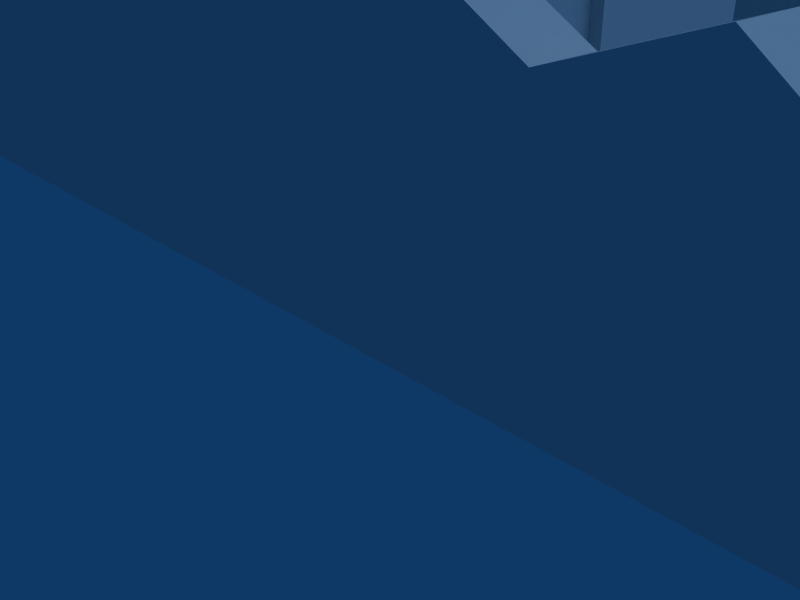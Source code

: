 # Source: runin_house_barraco1.blend  (saved by Blender 2.63.0; exported with 4.5.12 LTS)
import bpy
from mathutils import Matrix  # noqa: F401  (used for matrix-valued properties, if any)

bpy.ops.wm.read_factory_settings(use_empty=True)
scene = bpy.context.scene
scene.name = 'Scene'

# ---- collections
col_collection_1 = bpy.data.collections.new('Collection 1'); scene.collection.children.link(col_collection_1)

# ---- materials (node trees are filled in below, after node groups)
mat_material = bpy.data.materials.new('Material')
mat_material.alpha_threshold = 0.0
mat_material.roughness = 0.5
mat_material.line_color = (0.0, 0.0, 0.0, 1.0)

# ---- material node trees

# ---- world
world_world = bpy.data.worlds.new('World'); scene.world = world_world
world_world.color = (0.05656, 0.2208, 0.4)
world_world.use_sun_shadow = False
world_world.sun_shadow_jitter_overblur = 0.0
world_world.cycles.sampling_method = 'MANUAL'
world_world.cycles.sample_map_resolution = 256

# ---- cameras
cam_camera = bpy.data.cameras.new('Camera')
cam_camera.passepartout_alpha = 0.2
cam_camera.clip_end = 100.0
cam_camera.lens = 35.0
cam_camera.sensor_width = 32.0
cam_camera.sensor_height = 18.0
cam_camera.ortho_scale = 7.314
cam_camera.show_passepartout = False
cam_camera.show_safe_areas = True
cam_camera.dof.focus_distance = 0.0
cam_camera.dof.aperture_fstop = 128.0

# ---- lights
light_spot = bpy.data.lights.new('Spot', 'SUN')
light_spot.transmission_factor = 0.0
light_spot.cutoff_distance = 30.0
light_spot.angle = 1.571
light_spot.energy = 1.0
light_spot.shadow_buffer_clip_start = 1.001
light_spot.shadow_soft_size = 1.0
light_spot.shadow_cascade_max_distance = 1000.0
light_spot.cycles.use_multiple_importance_sampling = False

# ---- meshes
me_cube = bpy.data.meshes.new('Cube')
me_cube.from_pydata([(9.875, 1.0, -1.0), (9.875, -1.0, -1.0), (-13.47, -1.0, -1.0), (-13.47, 1.0, -1.0), (9.875, 1.0, -0.1478), (9.875, -1.0, -0.1478), (-13.47, -1.0, 7.333), (-13.47, 1.0, 7.333), (-14.47, 1.0, 7.333), (-14.47, -1.0, 7.333), (-14.47, 1.0, -1.0), (-14.47, -1.0, -1.0), (-14.47, 45.25, -1.0), (-14.47, 45.25, 5.477), (-13.47, 45.25, 5.477), (-13.47, 45.25, -1.0), (-13.47, 47.25, -1.0), (-13.47, 47.25, 5.477), (-14.47, 47.25, 5.477), (-14.47, 47.25, -1.0), (0.5098, 47.25, 0.2512), (0.5098, 47.25, -1.0), (0.5097, 45.25, -1.0), (0.5097, 45.25, 0.2512), (8.08, 1.0, -1.0), (6.284, 1.0, -1.0), (4.489, 1.0, -1.0), (2.693, 1.0, -1.0), (0.8978, 1.0, -1.0), (-0.8978, 1.0, -1.0), (-2.693, 1.0, -1.0), (8.08, -1.0, -1.0), (6.284, -1.0, -1.0), (4.489, -1.0, -1.0), (2.693, -1.0, -1.0), (0.8978, -1.0, -1.0), (-0.8978, -1.0, -1.0), (-2.693, -1.0, -1.0), (8.08, 1.0, 1.736), (6.284, 1.0, 1.89), (4.489, 1.0, 3.342), (2.693, 1.0, 2.774), (0.8978, 1.0, 3.894), (-0.8978, 1.0, 5.178), (-2.693, 1.0, 5.936), (8.08, -1.0, 1.736), (6.284, -1.0, 1.89), (4.489, -1.0, 3.342), (2.693, -1.0, 2.774), (0.8978, -1.0, 3.894), (-0.8978, -1.0, 5.178), (-2.693, -1.0, 5.936), (-3.469, 1.0, -1.0), (-3.469, -1.0, -1.0), (-3.469, 1.0, 7.333), (-3.469, -1.0, 7.333), (-3.469, 30.64, -1.0), (-3.469, 30.64, 7.333), (-13.47, 30.64, 7.333), (-13.47, 30.64, -1.0), (-14.47, 30.64, 7.333), (-14.47, 30.64, -1.0), (-14.47, 42.81, 5.55), (-14.47, 40.38, 4.91), (-14.47, 37.95, 5.504), (-14.47, 35.51, 5.075), (-14.47, 33.08, 6.903), (-14.47, 42.81, -1.0), (-14.47, 40.38, -1.0), (-14.47, 37.95, -1.0), (-14.47, 35.51, -1.0), (-14.47, 33.08, -1.0), (-13.47, 42.81, 5.55), (-13.47, 40.38, 4.91), (-13.47, 37.95, 5.504), (-13.47, 35.51, 5.075), (-13.47, 33.08, 6.903), (-13.47, 42.81, -1.0), (-13.47, 40.38, -1.0), (-13.47, 37.95, -1.0), (-13.47, 35.51, -1.0), (-13.47, 33.08, -1.0), (-12.2, 45.25, 5.065), (-10.92, 45.25, 5.431), (-9.654, 45.25, 5.039), (-8.384, 45.25, 5.965), (-7.113, 45.25, 5.112), (-5.843, 45.25, 2.597), (-4.572, 45.25, 4.278), (-3.302, 45.25, 3.366), (-2.031, 45.25, 3.844), (-0.7608, 45.25, 2.264), (-12.2, 47.25, 5.065), (-10.92, 47.25, 5.431), (-9.654, 47.25, 5.039), (-8.384, 47.25, 5.965), (-7.113, 47.25, 5.112), (-5.843, 47.25, 2.597), (-4.572, 47.25, 4.278), (-3.302, 47.25, 3.366), (-2.031, 47.25, 3.844), (-0.7607, 47.25, 2.264), (-12.2, 47.25, -1.0), (-10.92, 47.25, -1.0), (-9.654, 47.25, -1.0), (-8.384, 47.25, -1.0), (-7.113, 47.25, -1.0), (-5.843, 47.25, -1.0), (-4.572, 47.25, -1.0), (-3.302, 47.25, -1.0), (-2.031, 47.25, -1.0), (-0.7607, 47.25, -1.0), (-12.2, 45.25, -1.0), (-10.92, 45.25, -1.0), (-9.654, 45.25, -1.0), (-8.384, 45.25, -1.0), (-7.113, 45.25, -1.0), (-5.843, 45.25, -1.0), (-4.572, 45.25, -1.0), (-3.302, 45.25, -1.0), (-2.031, 45.25, -1.0), (-0.7607, 45.25, -1.0), (-14.47, 30.64, 8.566), (-13.47, 30.64, 8.566), (-14.47, -1.0, 10.3), (-14.47, 1.0, 10.3), (-13.47, 1.0, 10.3), (-13.47, -1.0, 10.3), (-11.8, 1.0, 7.333), (-10.13, 1.0, 7.333), (-8.468, 1.0, 7.333), (-6.801, 1.0, 7.333), (-5.135, 1.0, 7.333), (-11.8, -1.0, 7.333), (-10.13, -1.0, 7.333), (-8.468, -1.0, 7.333), (-6.801, -1.0, 7.333), (-5.135, -1.0, 7.333), (-11.8, -1.0, 11.0), (-10.13, -1.0, 10.28), (-8.468, -1.0, 8.566), (-6.801, -1.0, 9.259), (-5.135, -1.0, 10.58), (-5.135, 1.0, 10.58), (-6.801, 1.0, 9.259), (-8.468, 1.0, 8.566), (-10.13, 1.0, 10.28), (-11.8, 1.0, 11.0), (-14.47, 4.294, 7.333), (-14.47, 7.587, 7.333), (-14.47, 10.88, 7.333), (-14.47, 14.17, 7.333), (-14.47, 17.47, 7.333), (-14.47, 20.76, 7.333), (-14.47, 24.05, 7.333), (-14.47, 27.35, 7.333), (-13.47, 4.294, 7.333), (-13.47, 7.587, 7.333), (-13.47, 10.88, 7.333), (-13.47, 14.17, 7.333), (-13.47, 17.47, 7.333), (-13.47, 20.76, 7.333), (-13.47, 24.05, 7.333), (-13.47, 27.35, 7.333), (-13.47, 27.35, 9.247), (-13.47, 24.05, 10.09), (-13.47, 20.76, 11.09), (-13.47, 17.47, 9.994), (-13.47, 14.17, 10.69), (-13.47, 10.88, 10.25), (-13.47, 7.587, 10.82), (-13.47, 4.294, 9.693), (-14.47, 4.294, 9.693), (-14.47, 7.587, 10.82), (-14.47, 10.88, 10.25), (-14.47, 14.17, 10.69), (-14.47, 17.47, 9.994), (-14.47, 20.76, 11.09), (-14.47, 24.05, 10.09), (-14.47, 27.35, 9.247), (-3.469, 12.41, 7.333), (-3.469, 19.22, 7.333), (-3.469, 12.41, -1.0), (-3.469, 19.22, -1.0), (-3.469, 12.41, 5.319), (-3.469, 19.22, 5.319), (-3.802, 19.22, 5.319), (-3.802, 12.41, 5.319), (-3.802, 19.22, -1.0), (-3.802, 12.41, -1.0), (-2.469, 1.0, 7.333), (-2.469, 12.41, 7.333), (-2.469, 19.22, 7.333), (-2.469, 30.64, 7.333), (-3.469, 32.64, 7.333), (-13.47, 32.64, 7.333), (-2.469, 32.64, 7.333)], [], [(0, 4, 5, 1), (2, 6, 9, 11), (3, 2, 11, 10), (11, 9, 8, 10), (13, 14, 17, 18), (15, 12, 19, 16), (12, 13, 18, 19), (17, 16, 19, 18), (23, 22, 21, 20), (24, 0, 1, 31), (31, 32, 25, 24), (32, 33, 26, 25), (33, 34, 27, 26), (34, 35, 28, 27), (35, 36, 29, 28), (36, 37, 30, 29), (4, 38, 45, 5), (38, 39, 46, 45), (39, 40, 47, 46), (40, 41, 48, 47), (41, 42, 49, 48), (42, 43, 50, 49), (43, 44, 51, 50), (5, 45, 31, 1), (45, 46, 32, 31), (46, 47, 33, 32), (47, 48, 34, 33), (48, 49, 35, 34), (49, 50, 36, 35), (50, 51, 37, 36), (0, 24, 38, 4), (24, 25, 39, 38), (25, 26, 40, 39), (26, 27, 41, 40), (27, 28, 42, 41), (28, 29, 43, 42), (29, 30, 44, 43), (37, 53, 52, 30), (53, 2, 3, 52), (44, 54, 55, 51), (51, 55, 53, 37), (30, 52, 54, 44), (56, 59, 58, 57), (10, 61, 59, 3), (60, 66, 71, 61), (66, 65, 70, 71), (65, 64, 69, 70), (64, 63, 68, 69), (63, 62, 67, 68), (62, 13, 12, 67), (61, 71, 81, 59), (71, 70, 80, 81), (70, 69, 79, 80), (69, 68, 78, 79), (68, 67, 77, 78), (67, 12, 15, 77), (58, 76, 66, 60), (76, 75, 65, 66), (75, 74, 64, 65), (74, 73, 63, 64), (73, 72, 62, 63), (72, 14, 13, 62), (59, 81, 76, 58), (81, 80, 75, 76), (80, 79, 74, 75), (79, 78, 73, 74), (78, 77, 72, 73), (77, 15, 14, 72), (14, 82, 92, 17), (82, 83, 93, 92), (83, 84, 94, 93), (84, 85, 95, 94), (85, 86, 96, 95), (86, 87, 97, 96), (87, 88, 98, 97), (88, 89, 99, 98), (89, 90, 100, 99), (90, 91, 101, 100), (91, 23, 20, 101), (17, 92, 102, 16), (92, 93, 103, 102), (93, 94, 104, 103), (94, 95, 105, 104), (95, 96, 106, 105), (96, 97, 107, 106), (97, 98, 108, 107), (98, 99, 109, 108), (99, 100, 110, 109), (100, 101, 111, 110), (101, 20, 21, 111), (16, 102, 112, 15), (102, 103, 113, 112), (103, 104, 114, 113), (104, 105, 115, 114), (105, 106, 116, 115), (106, 107, 117, 116), (107, 108, 118, 117), (108, 109, 119, 118), (109, 110, 120, 119), (110, 111, 121, 120), (111, 21, 22, 121), (15, 112, 82, 14), (112, 113, 83, 82), (113, 114, 84, 83), (114, 115, 85, 84), (115, 116, 86, 85), (116, 117, 87, 86), (117, 118, 88, 87), (118, 119, 89, 88), (119, 120, 90, 89), (120, 121, 91, 90), (121, 22, 23, 91), (58, 60, 122, 123), (9, 6, 127, 124), (8, 9, 124, 125), (127, 126, 125, 124), (135, 2, 53), (55, 137, 53), (133, 6, 2), (137, 136, 53), (134, 133, 2), (136, 135, 53), (135, 134, 2), (130, 57, 58), (132, 57, 131), (129, 58, 128), (131, 57, 130), (130, 58, 129), (6, 133, 138, 127), (133, 134, 139, 138), (134, 135, 140, 139), (135, 136, 141, 140), (136, 137, 142, 141), (137, 55, 142), (54, 132, 143), (132, 131, 144, 143), (131, 130, 145, 144), (130, 129, 146, 145), (129, 128, 147, 146), (128, 7, 126, 147), (54, 143, 142, 55), (143, 144, 141, 142), (144, 145, 140, 141), (145, 146, 139, 140), (146, 147, 138, 139), (147, 126, 127, 138), (151, 152, 61, 10), (8, 148, 10), (155, 60, 61), (148, 149, 10), (154, 155, 61), (149, 150, 10), (153, 154, 61), (150, 151, 10), (152, 153, 61), (7, 156, 171, 126), (156, 157, 170, 171), (157, 158, 169, 170), (158, 159, 168, 169), (159, 160, 167, 168), (160, 161, 166, 167), (161, 162, 165, 166), (162, 163, 164, 165), (163, 58, 123, 164), (60, 155, 179, 122), (155, 154, 178, 179), (154, 153, 177, 178), (153, 152, 176, 177), (152, 151, 175, 176), (151, 150, 174, 175), (150, 149, 173, 174), (149, 148, 172, 173), (148, 8, 125, 172), (126, 171, 172, 125), (171, 170, 173, 172), (170, 169, 174, 173), (169, 168, 175, 174), (168, 167, 176, 175), (167, 166, 177, 176), (166, 165, 178, 177), (165, 164, 179, 178), (164, 123, 122, 179), (7, 128, 156), (156, 128, 157), (157, 128, 158), (158, 128, 159), (159, 128, 160), (160, 128, 161), (161, 128, 162), (162, 128, 163), (163, 128, 58), (52, 182, 3), (183, 56, 59), (57, 132, 181), (181, 132, 180), (180, 132, 54), (184, 54, 52), (180, 54, 184), (184, 52, 182), (181, 180, 184, 185), (185, 56, 57), (183, 56, 185), (185, 57, 181), (184, 187, 186, 185), (185, 186, 188, 183), (182, 189, 187, 184), (186, 187, 189, 188), (3, 182, 189), (59, 188, 183), (3, 189, 188, 59), (180, 54, 190, 191), (181, 180, 191, 192), (57, 181, 192, 193), (57, 194, 195, 58), (57, 193, 196, 194)])
_uv = me_cube.uv_layers.new(name='UVTex')
_uv.uv.foreach_set('vector', [0.9908, 0.3328, 0.9767, 0.3328, 0.9767, 0.2998, 0.9908, 0.2998, 0.5342, 0.7394, 0.5342, 0.8738, 0.5181, 0.8738, 0.5181, 0.7394, 0.8167, 0.07333, 0.8167, 0.0666, 0.81, 0.0666, 0.81, 0.07333, 0.009895, 0.7394, 0.009895, 0.9137, 0.03081, 0.9137, 0.03081, 0.7394, 0.4603, 0.2422, 0.4744, 0.2422, 0.4744, 0.2704, 0.4603, 0.2704, 0.8167, 0.2223, 0.81, 0.2223, 0.81, 0.229, 0.8167, 0.229, 0.4935, 0.7394, 0.4935, 0.8749, 0.5144, 0.8749, 0.5144, 0.7394, 0.03728, 0.7186, 0.03728, 0.5666, 0.01381, 0.5666, 0.01381, 0.7186, 0.7471, 0.2422, 0.7647, 0.2422, 0.7647, 0.2704, 0.7471, 0.2704, 0.9618, 0.07333, 0.9739, 0.07333, 0.9739, 0.0666, 0.9618, 0.0666, 0.9618, 0.0666, 0.9497, 0.0666, 0.9497, 0.07333, 0.9618, 0.07333, 0.9497, 0.0666, 0.9376, 0.0666, 0.9376, 0.07333, 0.9497, 0.07333, 0.9376, 0.0666, 0.9255, 0.0666, 0.9255, 0.07333, 0.9376, 0.07333, 0.9255, 0.0666, 0.9134, 0.0666, 0.9134, 0.07333, 0.9255, 0.07333, 0.9134, 0.0666, 0.9013, 0.0666, 0.9013, 0.07333, 0.9134, 0.07333, 0.9013, 0.0666, 0.8893, 0.0666, 0.8893, 0.07333, 0.9013, 0.07333, 0.9767, 0.3328, 0.9338, 0.3328, 0.9338, 0.2998, 0.9767, 0.2998, 0.9338, 0.3328, 0.904, 0.3328, 0.904, 0.2998, 0.9338, 0.2998, 0.904, 0.3328, 0.8659, 0.3328, 0.8659, 0.2998, 0.904, 0.2998, 0.8659, 0.3328, 0.8349, 0.3328, 0.8349, 0.2998, 0.8659, 0.2998, 0.8349, 0.3328, 0.7999, 0.3328, 0.7999, 0.2998, 0.8349, 0.2998, 0.7999, 0.3328, 0.7635, 0.3328, 0.7635, 0.2998, 0.7999, 0.2998, 0.7635, 0.3328, 0.7314, 0.3328, 0.7314, 0.2998, 0.7635, 0.2998, 0.9106, 0.7531, 0.8816, 0.7835, 0.8816, 0.7394, 0.9106, 0.7394, 0.8816, 0.7835, 0.8527, 0.786, 0.8527, 0.7394, 0.8816, 0.7394, 0.8527, 0.786, 0.8237, 0.8094, 0.8237, 0.7394, 0.8527, 0.7394, 0.8237, 0.8094, 0.7948, 0.8003, 0.7948, 0.7394, 0.8237, 0.7394, 0.7948, 0.8003, 0.7658, 0.8183, 0.7658, 0.7394, 0.7948, 0.7394, 0.7658, 0.8183, 0.7369, 0.839, 0.7369, 0.7394, 0.7658, 0.7394, 0.7369, 0.839, 0.7079, 0.8512, 0.7079, 0.7394, 0.7369, 0.7394, 0.6219, 0.5677, 0.5901, 0.5677, 0.5901, 0.6162, 0.6219, 0.5828, 0.5901, 0.5677, 0.5582, 0.5677, 0.5582, 0.619, 0.5901, 0.6162, 0.5582, 0.5677, 0.5264, 0.5677, 0.5264, 0.6447, 0.5582, 0.619, 0.5264, 0.5677, 0.4945, 0.5677, 0.4945, 0.6346, 0.5264, 0.6447, 0.4945, 0.5677, 0.4626, 0.5677, 0.4626, 0.6545, 0.4945, 0.6346, 0.4626, 0.5677, 0.4308, 0.5677, 0.4308, 0.6773, 0.4626, 0.6545, 0.4308, 0.5677, 0.3989, 0.5677, 0.3989, 0.6908, 0.4308, 0.6773, 0.8893, 0.0666, 0.884, 0.0666, 0.884, 0.07333, 0.8893, 0.07333, 0.884, 0.0666, 0.8167, 0.0666, 0.8167, 0.07333, 0.884, 0.07333, 0.7314, 0.3328, 0.705, 0.3328, 0.705, 0.2998, 0.7314, 0.2998, 0.7079, 0.8512, 0.6954, 0.8738, 0.6954, 0.7394, 0.7079, 0.7394, 0.3989, 0.5677, 0.3851, 0.5677, 0.3851, 0.7155, 0.3989, 0.6908, 0.8183, 0.3582, 0.5968, 0.3582, 0.5968, 0.5428, 0.8183, 0.5428, 0.81, 0.07333, 0.81, 0.1731, 0.8167, 0.1731, 0.8167, 0.07333, 0.3408, 0.9137, 0.3662, 0.9047, 0.3662, 0.7394, 0.3408, 0.7394, 0.3662, 0.9047, 0.3917, 0.8664, 0.3917, 0.7394, 0.3662, 0.7394, 0.3917, 0.8664, 0.4171, 0.8754, 0.4171, 0.7394, 0.3917, 0.7394, 0.4171, 0.8754, 0.4426, 0.863, 0.4426, 0.7394, 0.4171, 0.7394, 0.4426, 0.863, 0.4681, 0.8764, 0.4681, 0.7394, 0.4426, 0.7394, 0.4681, 0.8764, 0.4935, 0.8749, 0.4935, 0.7394, 0.4681, 0.7394, 0.81, 0.1731, 0.81, 0.1813, 0.8167, 0.1813, 0.8167, 0.1731, 0.81, 0.1813, 0.81, 0.1895, 0.8167, 0.1895, 0.8167, 0.1813, 0.81, 0.1895, 0.81, 0.1977, 0.8167, 0.1977, 0.8167, 0.1895, 0.81, 0.1977, 0.81, 0.2059, 0.8167, 0.2059, 0.8167, 0.1977, 0.81, 0.2059, 0.81, 0.2141, 0.8167, 0.2141, 0.8167, 0.2059, 0.81, 0.2141, 0.81, 0.2223, 0.8167, 0.2223, 0.8167, 0.2141, 0.5338, 0.03142, 0.5705, 0.03146, 0.5704, 0.05394, 0.5338, 0.05391, 0.5705, 0.03146, 0.6156, 0.03152, 0.6156, 0.054, 0.5704, 0.05394, 0.6156, 0.03152, 0.6522, 0.03158, 0.6522, 0.05406, 0.6156, 0.054, 0.6522, 0.03158, 0.6893, 0.03164, 0.6893, 0.05412, 0.6522, 0.05406, 0.6893, 0.03164, 0.7266, 0.03172, 0.7266, 0.0542, 0.6893, 0.05412, 0.7266, 0.03172, 0.7627, 0.03179, 0.7627, 0.05427, 0.7266, 0.0542, 0.7359, 0.5648, 0.7566, 0.5648, 0.7566, 0.6994, 0.7359, 0.7067, 0.7566, 0.5648, 0.7774, 0.5648, 0.7774, 0.6683, 0.7566, 0.6994, 0.7774, 0.5648, 0.7981, 0.5648, 0.7981, 0.6756, 0.7774, 0.6683, 0.7981, 0.5648, 0.8188, 0.5648, 0.8188, 0.6655, 0.7981, 0.6756, 0.8188, 0.5648, 0.8395, 0.5648, 0.8395, 0.6764, 0.8188, 0.6655, 0.8395, 0.5648, 0.8603, 0.5648, 0.8603, 0.6751, 0.8395, 0.6764, 0.4744, 0.2422, 0.4932, 0.2422, 0.4932, 0.2704, 0.4744, 0.2704, 0.4932, 0.2422, 0.5119, 0.2422, 0.5118, 0.2704, 0.4932, 0.2704, 0.5119, 0.2422, 0.5306, 0.2422, 0.5306, 0.2704, 0.5118, 0.2704, 0.5306, 0.2422, 0.5528, 0.2422, 0.5528, 0.2704, 0.5306, 0.2704, 0.5528, 0.2422, 0.5743, 0.2422, 0.5743, 0.2704, 0.5528, 0.2704, 0.5743, 0.2422, 0.614, 0.2422, 0.614, 0.2704, 0.5743, 0.2704, 0.614, 0.2422, 0.6437, 0.2422, 0.6437, 0.2704, 0.614, 0.2704, 0.6437, 0.2422, 0.6658, 0.2422, 0.6658, 0.2704, 0.6437, 0.2704, 0.6658, 0.2422, 0.6849, 0.2422, 0.6849, 0.2704, 0.6658, 0.2704, 0.6849, 0.2422, 0.7135, 0.2422, 0.7135, 0.2704, 0.6849, 0.2704, 0.7135, 0.2422, 0.7471, 0.2422, 0.7471, 0.2704, 0.7135, 0.2704, 0.03728, 0.7186, 0.0671, 0.7089, 0.0671, 0.5666, 0.03728, 0.5666, 0.0671, 0.7089, 0.09692, 0.7175, 0.09692, 0.5666, 0.0671, 0.5666, 0.09692, 0.7175, 0.1267, 0.7083, 0.1267, 0.5666, 0.09692, 0.5666, 0.1267, 0.7083, 0.1566, 0.73, 0.1566, 0.5666, 0.1267, 0.5666, 0.1566, 0.73, 0.1864, 0.71, 0.1864, 0.5666, 0.1566, 0.5666, 0.1864, 0.71, 0.2162, 0.651, 0.2162, 0.5666, 0.1864, 0.5666, 0.2162, 0.651, 0.246, 0.6904, 0.246, 0.5666, 0.2162, 0.5666, 0.246, 0.6904, 0.2758, 0.669, 0.2758, 0.5666, 0.246, 0.5666, 0.2758, 0.669, 0.3056, 0.6803, 0.3056, 0.5666, 0.2758, 0.5666, 0.3056, 0.6803, 0.3355, 0.6432, 0.3355, 0.5666, 0.3056, 0.5666, 0.3355, 0.6432, 0.3653, 0.5959, 0.3653, 0.5666, 0.3355, 0.5666, 0.8167, 0.229, 0.8253, 0.229, 0.8253, 0.2223, 0.8167, 0.2223, 0.8253, 0.229, 0.8338, 0.229, 0.8338, 0.2223, 0.8253, 0.2223, 0.8338, 0.229, 0.8424, 0.229, 0.8424, 0.2223, 0.8338, 0.2223, 0.8424, 0.229, 0.8509, 0.229, 0.8509, 0.2223, 0.8424, 0.2223, 0.8509, 0.229, 0.8595, 0.229, 0.8595, 0.2223, 0.8509, 0.2223, 0.8595, 0.229, 0.8681, 0.229, 0.8681, 0.2223, 0.8595, 0.2223, 0.8681, 0.229, 0.8766, 0.229, 0.8766, 0.2223, 0.8681, 0.2223, 0.8766, 0.229, 0.8852, 0.229, 0.8852, 0.2223, 0.8766, 0.2223, 0.8852, 0.229, 0.8937, 0.229, 0.8937, 0.2223, 0.8852, 0.2223, 0.8937, 0.229, 0.9023, 0.229, 0.9023, 0.2223, 0.8937, 0.2223, 0.9023, 0.229, 0.9108, 0.229, 0.9108, 0.2223, 0.9023, 0.2223, 0.02172, 0.443, 0.04165, 0.443, 0.04165, 0.5381, 0.02172, 0.5446, 0.04165, 0.443, 0.06158, 0.443, 0.06158, 0.5438, 0.04165, 0.5381, 0.06158, 0.443, 0.08151, 0.443, 0.08151, 0.5377, 0.06158, 0.5438, 0.08151, 0.443, 0.1014, 0.443, 0.1014, 0.5522, 0.08151, 0.5377, 0.1014, 0.443, 0.1214, 0.443, 0.1214, 0.5388, 0.1014, 0.5522, 0.1214, 0.443, 0.1413, 0.443, 0.1413, 0.4994, 0.1214, 0.5388, 0.1413, 0.443, 0.1612, 0.443, 0.1612, 0.5258, 0.1413, 0.4994, 0.1612, 0.443, 0.1812, 0.443, 0.1812, 0.5115, 0.1612, 0.5258, 0.1812, 0.443, 0.2011, 0.443, 0.2011, 0.519, 0.1812, 0.5115, 0.2011, 0.443, 0.221, 0.443, 0.221, 0.4942, 0.2011, 0.519, 0.221, 0.443, 0.241, 0.443, 0.241, 0.4626, 0.221, 0.4942, 0.5338, 0.03142, 0.5338, 0.05391, 0.5155, 0.0539, 0.5155, 0.0314, 0.5181, 0.8738, 0.5342, 0.8738, 0.5342, 0.9216, 0.5181, 0.9216, 0.03081, 0.9137, 0.009895, 0.9137, 0.009895, 0.9757, 0.03081, 0.9757, 0.4807, 0.2998, 0.4807, 0.3328, 0.4642, 0.3328, 0.4642, 0.2998, 0.6148, 0.8738, 0.5342, 0.7394, 0.6954, 0.7394, 0.6954, 0.8738, 0.6686, 0.8738, 0.6954, 0.7394, 0.5611, 0.8738, 0.5342, 0.8738, 0.5342, 0.7394, 0.6686, 0.8738, 0.6417, 0.8738, 0.6954, 0.7394, 0.588, 0.8738, 0.5611, 0.8738, 0.5342, 0.7394, 0.6417, 0.8738, 0.6148, 0.8738, 0.6954, 0.7394, 0.6148, 0.8738, 0.588, 0.8738, 0.5342, 0.7394, 0.1171, 0.08831, 0.2168, 0.3839, 0.0174, 0.384, 0.1836, 0.08831, 0.2168, 0.3839, 0.1503, 0.08831, 0.08387, 0.08831, 0.0174, 0.384, 0.05063, 0.08831, 0.1503, 0.08831, 0.2168, 0.3839, 0.1171, 0.08831, 0.1171, 0.08831, 0.0174, 0.384, 0.08387, 0.08831, 0.5342, 0.8738, 0.5611, 0.8738, 0.5611, 0.9329, 0.5342, 0.9216, 0.5611, 0.8738, 0.588, 0.8738, 0.588, 0.9213, 0.5611, 0.9329, 0.588, 0.8738, 0.6148, 0.8738, 0.6148, 0.8936, 0.588, 0.9213, 0.6148, 0.8738, 0.6417, 0.8738, 0.6417, 0.9048, 0.6148, 0.8936, 0.6417, 0.8738, 0.6686, 0.8738, 0.6686, 0.9261, 0.6417, 0.9048, 0.6686, 0.8738, 0.6954, 0.8738, 0.6686, 0.9261, 0.9043, 0.9136, 0.8722, 0.9136, 0.8722, 0.9761, 0.8722, 0.9136, 0.8401, 0.9136, 0.8401, 0.9507, 0.8722, 0.9761, 0.8401, 0.9136, 0.808, 0.9136, 0.808, 0.9373, 0.8401, 0.9507, 0.808, 0.9136, 0.7759, 0.9136, 0.7759, 0.9704, 0.808, 0.9373, 0.7759, 0.9136, 0.7438, 0.9136, 0.7438, 0.9842, 0.7759, 0.9704, 0.7438, 0.9136, 0.7117, 0.9136, 0.7117, 0.9707, 0.7438, 0.9842, 0.705, 0.3328, 0.6448, 0.3328, 0.6448, 0.2998, 0.705, 0.2998, 0.6448, 0.3328, 0.6097, 0.3328, 0.6097, 0.2998, 0.6448, 0.2998, 0.6097, 0.3328, 0.58, 0.3328, 0.58, 0.2998, 0.6097, 0.2998, 0.58, 0.3328, 0.5405, 0.3328, 0.5405, 0.2998, 0.58, 0.2998, 0.5405, 0.3328, 0.5105, 0.3328, 0.5106, 0.2998, 0.5405, 0.2998, 0.5105, 0.3328, 0.4807, 0.3328, 0.4807, 0.2998, 0.5106, 0.2998, 0.1686, 0.9137, 0.203, 0.9137, 0.3408, 0.7394, 0.03081, 0.7394, 0.03081, 0.9137, 0.06525, 0.9137, 0.03081, 0.7394, 0.3063, 0.9137, 0.3408, 0.9137, 0.3408, 0.7394, 0.06525, 0.9137, 0.09969, 0.9137, 0.03081, 0.7394, 0.2719, 0.9137, 0.3063, 0.9137, 0.3408, 0.7394, 0.09969, 0.9137, 0.1341, 0.9137, 0.03081, 0.7394, 0.2375, 0.9137, 0.2719, 0.9137, 0.3408, 0.7394, 0.1341, 0.9137, 0.1686, 0.9137, 0.03081, 0.7394, 0.203, 0.9137, 0.2375, 0.9137, 0.3408, 0.7394, 0.4545, 0.6695, 0.4837, 0.6695, 0.4837, 0.7114, 0.4545, 0.7221, 0.4837, 0.6695, 0.513, 0.6695, 0.5531, 0.7282, 0.4837, 0.7114, 0.513, 0.6695, 0.5422, 0.6695, 0.5422, 0.7213, 0.5531, 0.7282, 0.5422, 0.6695, 0.5714, 0.6695, 0.5714, 0.7291, 0.5422, 0.7213, 0.5714, 0.6695, 0.6006, 0.6695, 0.6006, 0.7167, 0.5714, 0.7291, 0.6006, 0.6695, 0.6299, 0.6695, 0.6299, 0.7361, 0.6006, 0.7167, 0.6299, 0.6695, 0.6591, 0.6695, 0.6591, 0.7184, 0.6299, 0.7361, 0.6591, 0.6695, 0.6883, 0.6695, 0.6883, 0.7035, 0.6591, 0.7184, 0.6883, 0.6695, 0.7175, 0.6695, 0.7175, 0.6914, 0.6883, 0.7035, 0.3408, 0.9137, 0.3063, 0.9137, 0.3063, 0.9537, 0.3408, 0.9395, 0.3063, 0.9137, 0.2719, 0.9137, 0.2719, 0.9714, 0.3063, 0.9537, 0.2719, 0.9137, 0.2375, 0.9137, 0.2375, 0.9922, 0.2719, 0.9714, 0.2375, 0.9137, 0.203, 0.9137, 0.203, 0.9693, 0.2375, 0.9922, 0.203, 0.9137, 0.1686, 0.9137, 0.1686, 0.9839, 0.203, 0.9693, 0.1686, 0.9137, 0.1341, 0.9137, 0.1341, 0.9747, 0.1686, 0.9839, 0.1341, 0.9137, 0.09969, 0.9137, 0.09969, 0.9866, 0.1341, 0.9747, 0.09969, 0.9137, 0.06525, 0.9137, 0.06525, 0.963, 0.09969, 0.9866, 0.06525, 0.9137, 0.03081, 0.9137, 0.03081, 0.9757, 0.06525, 0.963, 0.06265, 0.03183, 0.1123, 0.03174, 0.1123, 0.05425, 0.06266, 0.05433, 0.1123, 0.03174, 0.1639, 0.03166, 0.164, 0.05417, 0.1123, 0.05425, 0.1639, 0.03166, 0.2135, 0.03158, 0.2135, 0.05409, 0.164, 0.05417, 0.2135, 0.03158, 0.2628, 0.03152, 0.2628, 0.05402, 0.2135, 0.05409, 0.2628, 0.03152, 0.3127, 0.03146, 0.3127, 0.05396, 0.2628, 0.05402, 0.3127, 0.03146, 0.3642, 0.03142, 0.3642, 0.05392, 0.3127, 0.05396, 0.3642, 0.03142, 0.4152, 0.03139, 0.4152, 0.0539, 0.3642, 0.05392, 0.4152, 0.03139, 0.4657, 0.03139, 0.4657, 0.05389, 0.4152, 0.0539, 0.4657, 0.03139, 0.5155, 0.0314, 0.5155, 0.0539, 0.4657, 0.05389, 0.01739, 0.08831, 0.05063, 0.08831, 0.01739, 0.1212, 0.01739, 0.1212, 0.05063, 0.08831, 0.01739, 0.154, 0.01739, 0.154, 0.05063, 0.08831, 0.01739, 0.1869, 0.01739, 0.1869, 0.05063, 0.08831, 0.01739, 0.2197, 0.01739, 0.2197, 0.05063, 0.08831, 0.01739, 0.2526, 0.01739, 0.2526, 0.05063, 0.08831, 0.01739, 0.2854, 0.01739, 0.2854, 0.05063, 0.08831, 0.0174, 0.3183, 0.0174, 0.3183, 0.05063, 0.08831, 0.0174, 0.3511, 0.0174, 0.3511, 0.05063, 0.08831, 0.0174, 0.384, 0.884, 0.07333, 0.884, 0.1117, 0.8167, 0.07333, 0.884, 0.1347, 0.884, 0.1731, 0.8167, 0.1731, 0.2168, 0.3839, 0.1836, 0.08831, 0.2168, 0.2701, 0.2168, 0.2701, 0.1836, 0.08831, 0.2168, 0.2022, 0.2168, 0.2022, 0.1836, 0.08831, 0.2168, 0.08831, 0.3934, 0.4982, 0.267, 0.5428, 0.267, 0.3582, 0.3934, 0.5428, 0.267, 0.5428, 0.3934, 0.4982, 0.3934, 0.4982, 0.267, 0.3582, 0.3934, 0.3582, 0.4689, 0.5428, 0.3934, 0.5428, 0.3934, 0.4982, 0.4689, 0.4982, 0.4689, 0.4982, 0.5953, 0.3582, 0.5953, 0.5428, 0.4689, 0.3582, 0.5953, 0.3582, 0.4689, 0.4982, 0.4689, 0.4982, 0.5953, 0.5428, 0.4689, 0.5428, 0.4358, 0.4732, 0.4285, 0.4732, 0.4285, 0.4732, 0.4358, 0.4732, 0.4358, 0.4732, 0.4285, 0.4732, 0.4285, 0.3332, 0.4358, 0.3332, 0.4358, 0.3332, 0.4285, 0.3332, 0.4285, 0.4732, 0.4358, 0.4732, 0.3971, 0.3331, 0.2652, 0.3331, 0.2652, 0.0883, 0.3971, 0.0883, 0.8167, 0.07333, 0.884, 0.1117, 0.8818, 0.1117, 0.8167, 0.1731, 0.8818, 0.1347, 0.884, 0.1347, 0.8167, 0.07333, 0.8818, 0.1117, 0.8818, 0.1347, 0.8167, 0.1731, 0.2168, 0.2022, 0.2168, 0.08831, 0.2368, 0.08831, 0.2368, 0.2022, 0.2168, 0.2701, 0.2168, 0.2022, 0.2368, 0.2022, 0.2368, 0.2701, 0.2168, 0.3839, 0.2168, 0.2701, 0.2368, 0.2701, 0.2368, 0.3839, 0.2168, 0.3839, 0.2168, 0.4039, 0.0174, 0.4039, 0.0174, 0.384, 0.2168, 0.3839, 0.2368, 0.3839, 0.2368, 0.4039, 0.2168, 0.4039])
me_cube.materials.append(mat_material)
me_cube.use_remesh_preserve_volume = False
me_cube.use_remesh_preserve_attributes = False
me_cube.use_mirror_vertex_groups = False
me_cube.update()
arm_armature = bpy.data.armatures.new('Armature')  # bones are not reproduced

# ---- objects
ob_armature = bpy.data.objects.new('Armature', arm_armature)
ob_cube = bpy.data.objects.new('Cube', me_cube)
ob_lamp = bpy.data.objects.new('Lamp', light_spot)
ob_camera = bpy.data.objects.new('Camera', cam_camera)

# ---- transforms, parenting, visibility, modifiers, constraints
ob_armature.location = (0.0, 10.15, 0.0)
ob_armature.lock_rotations_4d = False
ob_armature.empty_display_type = 'ARROWS'
ob_armature.lineart.crease_threshold = 0.0
ob_cube.parent = ob_armature
ob_cube.matrix_parent_inverse = Matrix(((1.0, 0.0, 0.0, -0.0), (0.0, 1.0, 0.0, -10.15), (0.0, 0.0, 1.0, -0.0), (0.0, 0.0, 0.0, 1.0)))
ob_cube.location = (0.0, 0.0, 1.0)
ob_cube.scale = (1.0, 0.5, 1.0)
ob_cube.lock_rotations_4d = False
ob_cube.empty_display_type = 'ARROWS'
ob_cube.color = (0.0, 0.0, 0.0, 1.0)
ob_cube.lineart.crease_threshold = 0.0
_vg = ob_cube.vertex_groups.new(name='Bone')
_vg.add([0, 1, 2, 3, 4, 5, 6, 7, 8, 9, 10, 11, 12, 13, 14, 15, 16, 17, 18, 19, 20, 21, 22, 23, 24, 25, 26, 27, 28, 29, 30, 31, 32, 33, 34, 35, 36, 37, 38, 39, 40, 41, 42, 43, 44, 45, 46, 47, 48, 49, 50, 51, 52, 53, 54, 55, 56, 57, 58, 59, 60, 61, 62, 63, 64, 65, 66, 67, 68, 69, 70, 71, 72, 73, 74, 75, 76, 77, 78, 79, 80, 81, 82, 83, 84, 85, 86, 87, 88, 89, 90, 91, 92, 93, 94, 95, 96, 97, 98, 99, 100, 101, 102, 103, 104, 105, 106, 107, 108, 109, 110, 111, 112, 113, 114, 115, 116, 117, 118, 119, 120, 121, 122, 123, 124, 125, 126, 127, 128, 129, 130, 131, 132, 133, 134, 135, 136, 137, 138, 139, 140, 141, 142, 143, 144, 145, 146, 147, 148, 149, 150, 151, 152, 153, 154, 155, 156, 157, 158, 159, 160, 161, 162, 163, 164, 165, 166, 167, 168, 169, 170, 171, 172, 173, 174, 175, 176, 177, 178, 179, 180, 181, 182, 183, 184, 185, 186, 187, 188, 189, 190, 191, 192, 193, 194, 195, 196], 1.0, 'REPLACE')
_m = ob_cube.modifiers.new('Armature', 'ARMATURE')
_m.object = ob_armature
_m.use_bone_envelopes = True
ob_lamp.location = (4.076, 1.005, 5.904)
ob_lamp.rotation_euler = (0.6503, 0.05522, 1.866)
ob_lamp.lock_rotations_4d = False
ob_lamp.empty_display_type = 'ARROWS'
ob_lamp.color = (0.0, 0.0, 0.0, 0.0)
ob_lamp.lineart.crease_threshold = 0.0
ob_camera.location = (7.481, -6.508, 5.344)
ob_camera.rotation_euler = (1.109, 0.01082, 0.8149)
ob_camera.lock_rotations_4d = False
ob_camera.empty_display_type = 'ARROWS'
ob_camera.color = (0.0, 0.0, 0.0, 0.0)
ob_camera.display_type = 'WIRE'
ob_camera.lineart.crease_threshold = 0.0

# ---- collection membership
col_collection_1.objects.link(ob_armature)
col_collection_1.objects.link(ob_cube)
col_collection_1.objects.link(ob_lamp)
col_collection_1.objects.link(ob_camera)

# ---- scene / render settings (as saved in the file)
scene.camera = ob_camera
scene.frame_start = 1; scene.frame_end = 250; scene.frame_set(11)
scene.render.engine = 'BLENDER_EEVEE_NEXT'
scene.render.image_settings.file_format = 'JPEG'
scene.render.image_settings.color_mode = 'RGB'
scene.render.image_settings.compression = 90
scene.render.resolution_x = 800
scene.render.resolution_y = 600
scene.render.pixel_aspect_x = 100.0
scene.render.pixel_aspect_y = 100.0
scene.render.fps = 25
scene.render.dither_intensity = 0.0
scene.render.use_compositing = False
scene.render.use_sequencer = False
scene.render.bake_margin = 2
scene.render.bake_bias = 0.0
scene.render.use_stamp_time = False
scene.render.use_stamp_date = False
scene.render.use_stamp_frame = False
scene.render.use_stamp_camera = False
scene.render.use_stamp_scene = False
scene.render.use_stamp_filename = False
scene.render.use_stamp_render_time = False
scene.render.stamp_font_size = 0
scene.cycles.use_denoising = False
scene.cycles.samples = 10
scene.cycles.sampling_pattern = 'TABULATED_SOBOL'
scene.cycles.light_sampling_threshold = 0.0
scene.cycles.use_adaptive_sampling = False
scene.cycles.use_light_tree = False
scene.cycles.blur_glossy = 0.0
scene.cycles.volume_bounces = 1
scene.cycles.pixel_filter_type = 'GAUSSIAN'
scene.cycles.sample_clamp_indirect = 0.0
scene.view_settings.view_transform = 'Raw'
bpy.context.view_layer.update()
